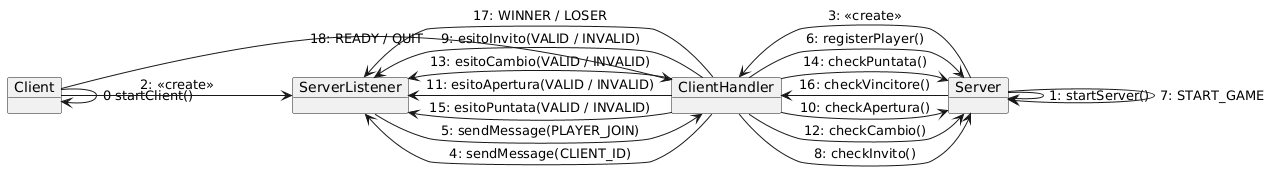

The diagram above was rendered by PlantUML. Its source (embedded in the PNG):
@startuml
object Client
object ClientHandler
object Server
object ServerListener
Client -> Client : 0 startClient()
Server -> Server : 1: startServer()
Client -> ServerListener : 2: <<create>>
Server -> ClientHandler : 3: <<create>>


ClientHandler -> ServerListener : 4: sendMessage(CLIENT_ID)

ServerListener -> ClientHandler : 5: sendMessage(PLAYER_JOIN)
ClientHandler -> Server  : 6: registerPlayer()

Server -> Server : 7: START_GAME


ClientHandler -> Server : 8: checkInvito()
ClientHandler -> ServerListener : 9: esitoInvito(VALID / INVALID)



ClientHandler -> Server : 10: checkApertura()
ClientHandler -> ServerListener : 11: esitoApertura(VALID / INVALID)


ClientHandler -> Server : 12: checkCambio()
ClientHandler -> ServerListener : 13: esitoCambio(VALID / INVALID)


ClientHandler -> Server : 14: checkPuntata()
ClientHandler -> ServerListener : 15: esitoPuntata(VALID / INVALID)

Server -> ClientHandler : 16: checkVincitore()
ClientHandler -> ServerListener : 17: WINNER / LOSER 

Client -> ClientHandler : 18: READY / QUIT
@enduml